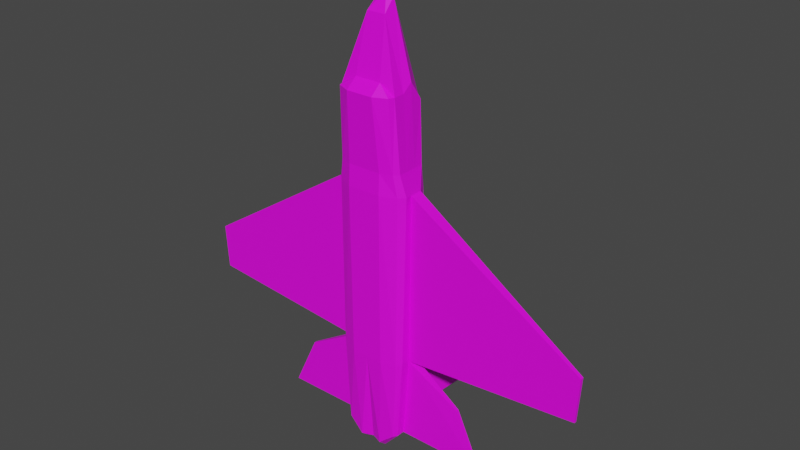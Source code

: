 # Source: Jet_v03_UV.blend  (saved by Blender 3.6.11; exported with 4.5.12 LTS)
import bpy
from mathutils import Matrix  # noqa: F401  (used for matrix-valued properties, if any)

bpy.ops.wm.read_factory_settings(use_empty=True)
scene = bpy.context.scene
scene.name = 'Scene'

# ---- collections
col_collection = bpy.data.collections.new('Collection'); scene.collection.children.link(col_collection)

# ---- images (referenced by path relative to the original .blend; pixels are not part of the script)
import os
ASSET_DIR = os.environ.get("B2B_ASSET_DIR", "")  # directory of the original .blend (textures are referenced by path, not embedded)
HERE = os.path.dirname(os.path.abspath(__file__))  # packed textures are extracted next to this script under _unpacked/

def load_image(name, relpath, width, height, colorspace="sRGB"):
    """Load a texture the original file referenced (path relative to the .blend, or extracted next to this script)."""
    p = next((c for c in (os.path.join(HERE, relpath), os.path.join(ASSET_DIR, relpath)) if relpath and os.path.exists(c)), "")
    if p:
        img = bpy.data.images.load(p, check_existing=True)
        img.name = name
    else:  # same state as the original file: an image datablock whose file is absent (Cycles renders it pink)
        img = bpy.data.images.new(name, width, height)
        img.source = "FILE"
        img.filepath = "//" + (relpath or name)
    img.colorspace_settings.name = colorspace
    return img
img_untitled = load_image('Untitled', '', 1024, 1024, 'sRGB')

# ---- materials (node trees are filled in below, after node groups)
mat_material = bpy.data.materials.new('Material')
mat_material.alpha_threshold = 0.0
mat_material.use_transparent_shadow = False
mat_material.roughness = 0.5
mat_material.line_color = (0.0, 0.0, 0.0, 1.0)

# ---- material node trees
mat_material.use_nodes = True; mat_material.node_tree.nodes.clear()
_N = mat_material.node_tree.nodes; _L = mat_material.node_tree.links
n0 = _N.new('ShaderNodeOutputMaterial'); n0.name = 'Material Output'; n0.location = (300, 300)
n1 = _N.new('ShaderNodeBsdfPrincipled'); n1.name = 'Principled BSDF'; n1.location = (10, 300)
n1.distribution = 'GGX'
n1.subsurface_method = 'RANDOM_WALK_SKIN'
n1.inputs[3].default_value = 1.45
n1.inputs[27].default_value = (0.0, 0.0, 0.0, 1.0)
n1.inputs[28].default_value = 1.0
n2 = _N.new('ShaderNodeTexImage'); n2.name = 'Image Texture'; n2.location = (-410, 281)
n2.image = img_untitled
_L.new(n1.outputs[0], n0.inputs[0])
_L.new(n2.outputs[0], n1.inputs[0])
n0.is_active_output = True

# ---- world
world_world = bpy.data.worlds.new('World'); scene.world = world_world
world_world.use_nodes = True; world_world.node_tree.nodes.clear()
_N = world_world.node_tree.nodes; _L = world_world.node_tree.links
n0 = _N.new('ShaderNodeOutputWorld'); n0.name = 'World Output'; n0.location = (300, 300)
n1 = _N.new('ShaderNodeBackground'); n1.name = 'Background'; n1.location = (10, 300)
n1.inputs[0].default_value = (0.05088, 0.05088, 0.05088, 1.0)
_L.new(n1.outputs[0], n0.inputs[0])
n0.is_active_output = True
world_world.color = (0.05088, 0.05088, 0.05088)
world_world.use_sun_shadow = False
world_world.sun_shadow_jitter_overblur = 0.0

# ---- meshes
me_cube = bpy.data.meshes.new('Cube')
me_cube.from_pydata([(0.4127, 0.1991, 2.426), (0.3803, -0.3409, 2.568), (0.363, 0.1208, -1.976), (0.3832, -0.2808, -2.179), (0.01327, -0.2485, -2.356), (0.4556, -0.2774, 1.327), (0.4127, -0.1123, 2.568), (0.4171, -0.1108, -2.179), (0.01327, 0.3953, 2.426), (0.01327, 0.1174, -2.356), (0.4604, 0.207, 1.327), (0.01327, -0.4237, 2.568), (0.5315, -0.1085, 1.327), (0.01327, -0.1128, 3.445), (0.01327, -0.3695, 1.327), (0.01327, -0.1108, -2.356), (0.01327, 0.374, 1.327), (0.4368, -0.2876, -1.031), (0.4127, -0.268, 2.568), (0.4171, -0.2266, -2.179), (0.1684, 0.1858, -2.028), (0.4656, 0.1647, 1.615), (0.1978, -0.4237, 2.568), (0.1684, -0.3062, -2.356), (0.4085, -0.2975, 1.615), (0.4127, 0.02658, 2.675), (0.4171, 0.004986, -2.179), (0.2646, 0.3328, 2.417), (0.4961, 0.1612, -0.5926), (0.4656, -0.1019, 1.615), (0.4961, -0.09764, -1.031), (0.5315, -0.1965, 1.327), (0.5315, 0.06442, 1.327), (0.1439, -0.1128, 3.445), (0.01327, -0.268, 2.697), (0.01327, 0.06401, 3.673), (0.2459, -0.3695, 1.327), (0.01327, -0.3565, -1.031), (0.01327, -0.3538, 1.615), (0.1684, -0.1108, -2.458), (0.01327, -0.1904, -2.356), (0.01327, 0.004986, -2.356), (0.3007, 0.3115, 1.327), (0.01327, 0.3416, 1.615), (0.01327, 0.3348, -0.3054), (0.3156, 0.2722, -0.4802), (0.2919, 0.2791, 1.615), (0.1684, -0.1904, -2.458), (0.2443, -0.3538, 1.615), (0.2382, -0.3565, -1.031), (0.1244, 0.06401, 3.611), (0.1958, -0.268, 2.697), (0.4961, 0.03177, -1.031), (0.4961, -0.227, -1.031), (0.4656, -0.2352, 1.615), (0.4656, 0.03139, 1.615), (0.1684, 0.004986, -2.458), (2.917, -0.04691, -0.8603), (2.953, -0.04993, -0.2357), (2.953, -0.002048, -0.2357), (2.917, -0.01109, -0.8603), (0.7301, 0.9442, -0.9694), (0.6117, 0.98, -1.775), (0.67, 0.9241, -1.697), (0.6806, 1.035, -0.9717), (1.596, -0.02835, -2.225), (1.596, -0.06462, -2.225), (1.244, -0.05981, -1.478), (1.244, -0.02144, -1.478), (-0.3861, 0.1991, 2.426), (-0.3538, -0.3409, 2.568), (-0.3365, 0.1208, -1.976), (-0.3567, -0.2808, -2.179), (-0.4291, -0.2774, 1.327), (-0.3861, -0.1123, 2.568), (-0.3906, -0.1108, -2.179), (-0.4338, 0.207, 1.327), (-0.505, -0.1085, 1.327), (-0.4103, -0.2876, -1.031), (-0.3861, -0.268, 2.568), (-0.3906, -0.2266, -2.179), (-0.1419, 0.1858, -2.028), (-0.4391, 0.1647, 1.615), (-0.1713, -0.4237, 2.568), (-0.1419, -0.3062, -2.356), (-0.382, -0.2975, 1.615), (-0.3861, 0.02658, 2.675), (-0.3906, 0.004986, -2.179), (-0.2381, 0.3328, 2.417), (-0.4696, 0.1612, -0.5926), (-0.4391, -0.1019, 1.615), (-0.4696, -0.09764, -1.031), (-0.505, -0.1965, 1.327), (-0.505, 0.06442, 1.327), (-0.1174, -0.1128, 3.445), (-0.2193, -0.3695, 1.327), (-0.1419, -0.1108, -2.458), (-0.2741, 0.3115, 1.327), (-0.289, 0.2722, -0.4802), (-0.2653, 0.2791, 1.615), (-0.1419, -0.1904, -2.458), (-0.2178, -0.3538, 1.615), (-0.2117, -0.3565, -1.031), (-0.09786, 0.06401, 3.611), (-0.1693, -0.268, 2.697), (-0.4696, 0.03177, -1.031), (-0.4696, -0.227, -1.031), (-0.4391, -0.2352, 1.615), (-0.4391, 0.03139, 1.615), (-0.1419, 0.004986, -2.458), (-2.891, -0.04691, -0.8603), (-2.926, -0.04992, -0.2357), (-2.926, -0.002048, -0.2357), (-2.891, -0.01109, -0.8603), (-0.7036, 0.9442, -0.9694), (-0.5851, 0.98, -1.775), (-0.6435, 0.9241, -1.697), (-0.654, 1.035, -0.9717), (-1.569, -0.02835, -2.225), (-1.569, -0.06462, -2.225), (-1.218, -0.05981, -1.478), (-1.218, -0.02144, -1.478)], [], [(56, 20, 2, 26), (55, 21, 0, 25), (54, 29, 6, 18), (53, 30, 12, 31), (52, 28, 10, 32), (51, 33, 13, 34), (50, 27, 8, 35), (49, 36, 14, 37), (48, 22, 11, 38), (47, 39, 7, 19), (46, 42, 16, 43), (45, 20, 9, 44), (42, 45, 44, 16), (10, 28, 45, 42), (20, 45, 64, 62), (27, 46, 43, 8), (0, 21, 46, 27), (21, 10, 42, 46), (23, 47, 19, 3), (4, 40, 47, 23), (40, 15, 39, 47), (36, 48, 38, 14), (5, 24, 48, 36), (24, 1, 22, 48), (61, 63, 62, 64), (28, 2, 63, 61), (17, 5, 36, 49), (33, 50, 35, 13), (6, 25, 50, 33), (25, 0, 27, 50), (22, 51, 34, 11), (1, 18, 51, 22), (18, 6, 33, 51), (32, 12, 58, 59), (17, 53, 31, 5), (45, 28, 61, 64), (2, 20, 62, 63), (24, 54, 18, 1), (5, 31, 54, 24), (31, 12, 29, 54), (29, 55, 25, 6), (12, 32, 55, 29), (32, 10, 21, 55), (39, 56, 26, 7), (15, 41, 56, 39), (41, 9, 20, 56), (57, 60, 59, 58), (12, 30, 57, 58), (30, 52, 60, 57), (52, 32, 59, 60), (19, 7, 30, 53), (3, 19, 53, 17), (26, 2, 28, 52), (30, 7, 66, 67), (3, 17, 49, 23), (23, 49, 37, 4), (66, 65, 68, 67), (52, 30, 67, 68), (7, 26, 65, 66), (26, 52, 68, 65), (109, 87, 71, 81), (108, 86, 69, 82), (107, 79, 74, 90), (106, 92, 77, 91), (105, 93, 76, 89), (104, 34, 13, 94), (103, 35, 8, 88), (102, 37, 14, 95), (101, 38, 11, 83), (100, 80, 75, 96), (99, 43, 16, 97), (98, 44, 9, 81), (97, 16, 44, 98), (76, 97, 98, 89), (81, 115, 117, 98), (88, 8, 43, 99), (69, 88, 99, 82), (82, 99, 97, 76), (84, 72, 80, 100), (4, 84, 100, 40), (40, 100, 96, 15), (95, 14, 38, 101), (73, 95, 101, 85), (85, 101, 83, 70), (114, 117, 115, 116), (89, 114, 116, 71), (78, 102, 95, 73), (94, 13, 35, 103), (74, 94, 103, 86), (86, 103, 88, 69), (83, 11, 34, 104), (70, 83, 104, 79), (79, 104, 94, 74), (93, 112, 111, 77), (78, 73, 92, 106), (98, 117, 114, 89), (71, 116, 115, 81), (85, 70, 79, 107), (73, 85, 107, 92), (92, 107, 90, 77), (90, 74, 86, 108), (77, 90, 108, 93), (93, 108, 82, 76), (96, 75, 87, 109), (15, 96, 109, 41), (41, 109, 81, 9), (110, 111, 112, 113), (77, 111, 110, 91), (91, 110, 113, 105), (105, 113, 112, 93), (80, 106, 91, 75), (72, 78, 106, 80), (87, 105, 89, 71), (91, 120, 119, 75), (72, 84, 102, 78), (84, 4, 37, 102), (119, 120, 121, 118), (105, 121, 120, 91), (75, 119, 118, 87), (87, 118, 121, 105)])
_uv = me_cube.uv_layers.new(name='UVMap')
_uv.uv.foreach_set('vector', [0.8948, 0.407, 0.8658, 0.376, 0.8783, 0.3589, 0.9027, 0.37, 0.6702, 0.08113, 0.6615, 0.0912, 0.6039, 0.04761, 0.5944, 0.02426, 0.1088, 0.1787, 0.09885, 0.1868, 0.0433, 0.1163, 0.05795, 0.1113, 0.2822, 0.3586, 0.274, 0.3678, 0.1172, 0.2087, 0.1235, 0.2031, 0.8328, 0.2755, 0.7979, 0.2501, 0.6791, 0.114, 0.6906, 0.1031, 0.05637, 0.08618, 0.0001397, 0.02104, 0.01078, 0.01056, 0.07044, 0.07145, 0.5359, 0.01569, 0.5939, 0.05859, 0.5789, 0.07199, 0.5322, 0.0187, 0.3019, 0.3383, 0.1465, 0.1807, 0.1622, 0.1652, 0.3172, 0.3233, 0.1271, 0.1613, 0.07417, 0.09677, 0.08397, 0.08527, 0.1431, 0.1457, 0.3925, 0.4253, 0.3952, 0.4323, 0.3594, 0.4331, 0.363, 0.4218, 0.6465, 0.1057, 0.6654, 0.1267, 0.6439, 0.1461, 0.6254, 0.125, 0.7763, 0.2547, 0.8658, 0.376, 0.8756, 0.4104, 0.7447, 0.261, 0.6654, 0.1267, 0.7763, 0.2547, 0.7447, 0.261, 0.6439, 0.1461, 0.6791, 0.114, 0.7979, 0.2501, 0.7763, 0.2547, 0.6654, 0.1267, 0.1244, 0.6557, 0.187, 0.5189, 0.2484, 0.5907, 0.2155, 0.6616, 0.5939, 0.05859, 0.6465, 0.1057, 0.6254, 0.125, 0.5789, 0.07199, 0.6039, 0.04761, 0.6615, 0.0912, 0.6465, 0.1057, 0.5939, 0.05859, 0.6615, 0.0912, 0.6791, 0.114, 0.6654, 0.1267, 0.6465, 0.1057, 0.3872, 0.4147, 0.3925, 0.4253, 0.363, 0.4218, 0.3658, 0.4168, 0.4007, 0.4086, 0.405, 0.413, 0.3925, 0.4253, 0.3872, 0.4147, 0.405, 0.413, 0.4116, 0.4197, 0.3952, 0.4323, 0.3925, 0.4253, 0.1465, 0.1807, 0.1271, 0.1613, 0.1431, 0.1457, 0.1622, 0.1652, 0.1309, 0.1958, 0.1148, 0.1732, 0.1271, 0.1613, 0.1465, 0.1807, 0.1148, 0.1732, 0.06379, 0.1078, 0.07417, 0.09677, 0.1271, 0.1613, 0.2389, 0.7289, 0.2131, 0.6722, 0.2155, 0.6616, 0.2484, 0.7262, 0.1942, 0.7966, 0.128, 0.6759, 0.2131, 0.6722, 0.2389, 0.7289, 0.2876, 0.3528, 0.1309, 0.1958, 0.1465, 0.1807, 0.3019, 0.3383, 0.5357, 0.0001397, 0.5359, 0.01569, 0.5322, 0.0187, 0.5197, 0.004523, 0.6072, 0.01716, 0.5944, 0.02426, 0.5359, 0.01569, 0.5357, 0.0001397, 0.5944, 0.02426, 0.6039, 0.04761, 0.5939, 0.05859, 0.5359, 0.01569, 0.07417, 0.09677, 0.05637, 0.08618, 0.07044, 0.07145, 0.08397, 0.08527, 0.06379, 0.1078, 0.05795, 0.1113, 0.05637, 0.08618, 0.07417, 0.09677, 0.05795, 0.1113, 0.0433, 0.1163, 0.0001397, 0.02104, 0.05637, 0.08618, 0.6906, 0.1031, 0.6889, 0.08684, 0.9608, 0.06282, 0.9613, 0.06732, 0.2876, 0.3528, 0.2822, 0.3586, 0.1235, 0.2031, 0.1309, 0.1958, 0.2147, 0.8093, 0.1942, 0.7966, 0.2389, 0.7289, 0.2484, 0.7262, 0.128, 0.6759, 0.1244, 0.6557, 0.2155, 0.6616, 0.2131, 0.6722, 0.1148, 0.1732, 0.1088, 0.1787, 0.05795, 0.1113, 0.06379, 0.1078, 0.1309, 0.1958, 0.1235, 0.2031, 0.1088, 0.1787, 0.1148, 0.1732, 0.1235, 0.2031, 0.1172, 0.2087, 0.09885, 0.1868, 0.1088, 0.1787, 0.6782, 0.07109, 0.6702, 0.08113, 0.5944, 0.02426, 0.6072, 0.01716, 0.7018, 0.08955, 0.6906, 0.1031, 0.6702, 0.08113, 0.6782, 0.07109, 0.6906, 0.1031, 0.6791, 0.114, 0.6615, 0.0912, 0.6702, 0.08113, 0.9047, 0.4132, 0.8948, 0.407, 0.9027, 0.37, 0.9164, 0.3735, 0.8909, 0.4277, 0.8832, 0.419, 0.8948, 0.407, 0.9047, 0.4132, 0.8832, 0.419, 0.8756, 0.4104, 0.8658, 0.376, 0.8948, 0.407, 0.9999, 0.1125, 0.9971, 0.1146, 0.9613, 0.06732, 0.965, 0.06464, 0.1172, 0.2087, 0.274, 0.3678, 0.09714, 0.5147, 0.05382, 0.4742, 0.8416, 0.2841, 0.8328, 0.2755, 0.9971, 0.1146, 0.9995, 0.1169, 0.8328, 0.2755, 0.6906, 0.1031, 0.9613, 0.06732, 0.9971, 0.1146, 0.363, 0.4218, 0.3594, 0.4331, 0.274, 0.3678, 0.2822, 0.3586, 0.3658, 0.4168, 0.363, 0.4218, 0.2822, 0.3586, 0.2876, 0.3528, 0.9027, 0.37, 0.8783, 0.3589, 0.7979, 0.2501, 0.8328, 0.2755, 0.274, 0.3678, 0.3594, 0.4331, 0.2897, 0.5186, 0.2591, 0.4479, 0.3658, 0.4168, 0.2876, 0.3528, 0.3019, 0.3383, 0.3872, 0.4147, 0.3872, 0.4147, 0.3019, 0.3383, 0.3172, 0.3233, 0.4007, 0.4086, 0.9991, 0.2924, 0.9975, 0.2957, 0.9208, 0.2608, 0.9224, 0.2573, 0.8328, 0.2755, 0.8315, 0.2623, 0.9204, 0.2569, 0.9208, 0.2608, 0.9102, 0.3791, 0.9027, 0.37, 0.9975, 0.2957, 0.9999, 0.2986, 0.9027, 0.37, 0.8328, 0.2755, 0.9208, 0.2608, 0.9975, 0.2957, 0.8698, 0.4289, 0.8321, 0.4319, 0.8242, 0.4063, 0.8428, 0.3961, 0.576, 0.1637, 0.5295, 0.0811, 0.5515, 0.09358, 0.5871, 0.1564, 0.1769, 0.1121, 0.1106, 0.05979, 0.1159, 0.04524, 0.1851, 0.1022, 0.3532, 0.289, 0.201, 0.1272, 0.2067, 0.121, 0.3625, 0.2811, 0.7475, 0.3503, 0.5952, 0.1868, 0.6075, 0.1768, 0.7269, 0.3124, 0.08545, 0.05769, 0.07044, 0.07145, 0.01078, 0.01056, 0.02147, 0.0001397, 0.5287, 0.02206, 0.5322, 0.0187, 0.5789, 0.07199, 0.5636, 0.08511, 0.3325, 0.3083, 0.3172, 0.3233, 0.1622, 0.1652, 0.1781, 0.1497, 0.1591, 0.13, 0.1431, 0.1457, 0.08397, 0.08527, 0.09567, 0.07571, 0.4176, 0.4007, 0.4147, 0.3712, 0.4261, 0.3678, 0.4246, 0.4036, 0.6035, 0.1435, 0.6254, 0.125, 0.6439, 0.1461, 0.6219, 0.1649, 0.7343, 0.2915, 0.7447, 0.261, 0.8756, 0.4104, 0.8428, 0.3961, 0.6219, 0.1649, 0.6439, 0.1461, 0.7447, 0.261, 0.7343, 0.2915, 0.6075, 0.1768, 0.6219, 0.1649, 0.7343, 0.2915, 0.7269, 0.3124, 0.0001397, 0.6724, 0.09118, 0.6666, 0.1241, 0.7374, 0.06273, 0.8093, 0.5636, 0.08511, 0.5789, 0.07199, 0.6254, 0.125, 0.6035, 0.1435, 0.5515, 0.09358, 0.5636, 0.08511, 0.6035, 0.1435, 0.5871, 0.1564, 0.5871, 0.1564, 0.6035, 0.1435, 0.6219, 0.1649, 0.6075, 0.1768, 0.4071, 0.3952, 0.4096, 0.3738, 0.4147, 0.3712, 0.4176, 0.4007, 0.4007, 0.4086, 0.4071, 0.3952, 0.4176, 0.4007, 0.405, 0.413, 0.405, 0.413, 0.4176, 0.4007, 0.4246, 0.4036, 0.4116, 0.4197, 0.1781, 0.1497, 0.1622, 0.1652, 0.1431, 0.1457, 0.1591, 0.13, 0.1936, 0.1345, 0.1781, 0.1497, 0.1591, 0.13, 0.1712, 0.1178, 0.1712, 0.1178, 0.1591, 0.13, 0.09567, 0.07571, 0.1069, 0.06556, 0.1146, 0.5992, 0.1241, 0.6019, 0.09118, 0.6666, 0.08879, 0.6559, 0.06989, 0.5315, 0.1146, 0.5992, 0.08879, 0.6559, 0.00375, 0.6523, 0.3472, 0.2944, 0.3325, 0.3083, 0.1781, 0.1497, 0.1936, 0.1345, 0.5133, 0.01981, 0.5197, 0.004523, 0.5322, 0.0187, 0.5287, 0.02206, 0.5208, 0.09292, 0.5133, 0.01981, 0.5287, 0.02206, 0.5295, 0.0811, 0.5295, 0.0811, 0.5287, 0.02206, 0.5636, 0.08511, 0.5515, 0.09358, 0.09567, 0.07571, 0.08397, 0.08527, 0.07044, 0.07145, 0.08545, 0.05769, 0.1069, 0.06556, 0.09567, 0.07571, 0.08545, 0.05769, 0.1106, 0.05979, 0.1106, 0.05979, 0.08545, 0.05769, 0.02147, 0.0001397, 0.1159, 0.04524, 0.5952, 0.1868, 0.5243, 0.4506, 0.5199, 0.4495, 0.5793, 0.183, 0.3472, 0.2944, 0.1936, 0.1345, 0.201, 0.1272, 0.3532, 0.289, 0.09044, 0.5189, 0.1241, 0.6019, 0.1146, 0.5992, 0.06989, 0.5315, 0.00375, 0.6523, 0.08879, 0.6559, 0.09118, 0.6666, 0.0001397, 0.6724, 0.1712, 0.1178, 0.1069, 0.06556, 0.1106, 0.05979, 0.1769, 0.1121, 0.1936, 0.1345, 0.1712, 0.1178, 0.1769, 0.1121, 0.201, 0.1272, 0.201, 0.1272, 0.1769, 0.1121, 0.1851, 0.1022, 0.2067, 0.121, 0.565, 0.1703, 0.5208, 0.09292, 0.5295, 0.0811, 0.576, 0.1637, 0.5803, 0.1961, 0.565, 0.1703, 0.576, 0.1637, 0.5952, 0.1868, 0.5952, 0.1868, 0.576, 0.1637, 0.5871, 0.1564, 0.6075, 0.1768, 0.8747, 0.4396, 0.8338, 0.446, 0.8321, 0.4319, 0.8698, 0.4289, 0.8909, 0.4277, 0.8747, 0.4396, 0.8698, 0.4289, 0.8832, 0.419, 0.8832, 0.419, 0.8698, 0.4289, 0.8428, 0.3961, 0.8756, 0.4104, 0.5641, 0.4947, 0.5212, 0.4538, 0.5243, 0.4506, 0.5665, 0.4922, 0.2067, 0.121, 0.4735, 0.06313, 0.513, 0.1073, 0.3625, 0.2811, 0.7549, 0.3601, 0.5685, 0.4949, 0.5665, 0.4922, 0.7475, 0.3503, 0.7475, 0.3503, 0.5665, 0.4922, 0.5243, 0.4506, 0.5952, 0.1868, 0.4147, 0.3712, 0.3532, 0.289, 0.3625, 0.2811, 0.4261, 0.3678, 0.4096, 0.3738, 0.3472, 0.2944, 0.3532, 0.289, 0.4147, 0.3712, 0.8321, 0.4319, 0.7475, 0.3503, 0.7269, 0.3124, 0.8242, 0.4063, 0.3625, 0.2811, 0.4429, 0.2678, 0.513, 0.2999, 0.4261, 0.3678, 0.4096, 0.3738, 0.4071, 0.3952, 0.3325, 0.3083, 0.3472, 0.2944, 0.4071, 0.3952, 0.4007, 0.4086, 0.3172, 0.3233, 0.3325, 0.3083, 0.7425, 0.5173, 0.7177, 0.4368, 0.7215, 0.4356, 0.7461, 0.5162, 0.7475, 0.3503, 0.7215, 0.4356, 0.7177, 0.4347, 0.7346, 0.3473, 0.8402, 0.4406, 0.7486, 0.5189, 0.7461, 0.5162, 0.8321, 0.4319, 0.8321, 0.4319, 0.7461, 0.5162, 0.7215, 0.4356, 0.7475, 0.3503])
me_cube.materials.append(mat_material)
me_cube.use_mirror_vertex_groups = False
me_cube.update()

# ---- objects
ob_jet = bpy.data.objects.new('Jet', me_cube)

# ---- transforms, parenting, visibility, modifiers, constraints
ob_jet.location = (0.0, 0.0, 0.0)
ob_jet.lock_rotations_4d = False
ob_jet.empty_display_type = 'ARROWS'
ob_jet.lineart.crease_threshold = 0.0

# ---- collection membership
col_collection.objects.link(ob_jet)

# ---- scene / render settings (as saved in the file)
scene.frame_start = 1; scene.frame_end = 250; scene.frame_set(1)
scene.render.engine = 'BLENDER_EEVEE_NEXT'
scene.cycles.sampling_pattern = 'TABULATED_SOBOL'
scene.cycles.use_light_tree = False
scene.view_settings.view_transform = 'Filmic'
bpy.context.view_layer.update()

# ---- added for rendering (the .blend has no active camera and no usable light): camera, sun
cam_auto = bpy.data.cameras.new('AutoCamera')
cam_auto.lens = 50.0
cam_auto.sensor_width = 36.0
cam_auto.clip_end = 1000.0
ob_auto_camera = bpy.data.objects.new('AutoCamera', cam_auto)
scene.collection.objects.link(ob_auto_camera)
ob_auto_camera.location = (7.98727, -9.26325, 6.98623)
ob_auto_camera.rotation_euler = (1.09748, -7.21219e-08, 0.694738)
scene.camera = ob_auto_camera
light_auto_sun = bpy.data.lights.new('AutoSun', 'SUN')
light_auto_sun.energy = 3.0
light_auto_sun.angle = 0.0523599
ob_auto_sun = bpy.data.objects.new('AutoSun', light_auto_sun)
scene.collection.objects.link(ob_auto_sun)
ob_auto_sun.rotation_euler = (0.872665, 0.174533, 0.523599)
bpy.context.view_layer.update()
